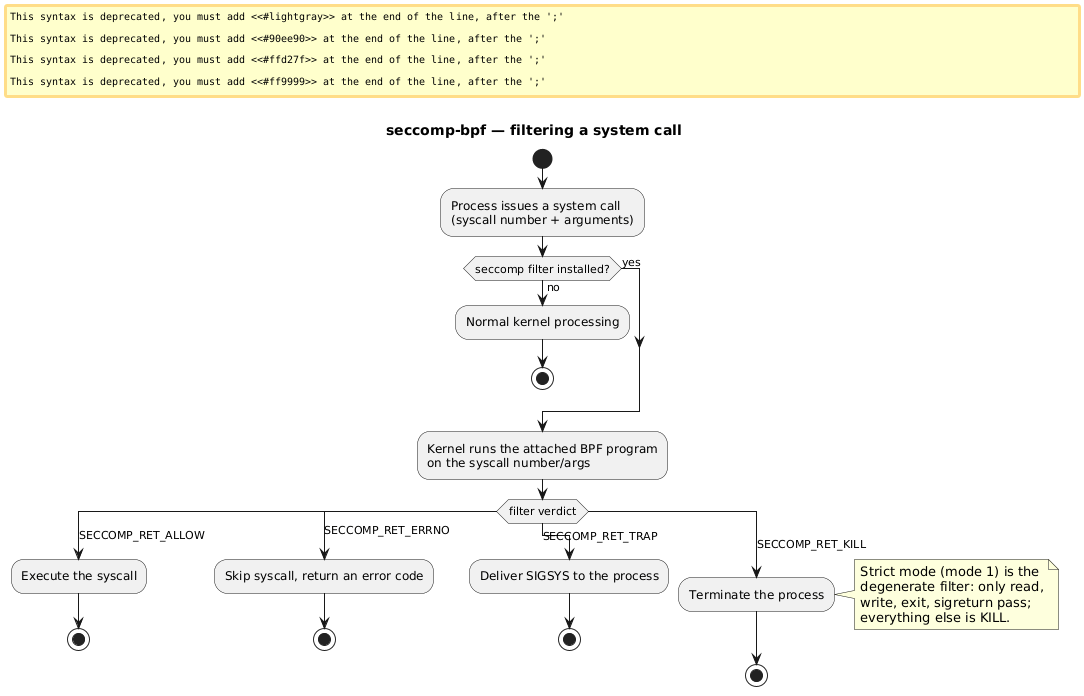

The diagram above was rendered by PlantUML. Its source (embedded in the PNG):
@startuml
title seccomp-bpf — filtering a system call

start
:Process issues a system call\n(syscall number + arguments);
if (seccomp filter installed?) then (no)
  #lightgray:Normal kernel processing;
  stop
else (yes)
endif
:Kernel runs the attached BPF program\non the syscall number/args;
switch (filter verdict)
case (SECCOMP_RET_ALLOW)
  #90ee90:Execute the syscall;
  stop
case (SECCOMP_RET_ERRNO)
  #ffd27f:Skip syscall, return an error code;
  stop
case (SECCOMP_RET_TRAP)
  #ffd27f:Deliver SIGSYS to the process;
  stop
case (SECCOMP_RET_KILL)
  #ff9999:Terminate the process;
  note right
    Strict mode (mode 1) is the
    degenerate filter: only read,
    write, exit, sigreturn pass;
    everything else is KILL.
  end note
  stop
endswitch
@enduml